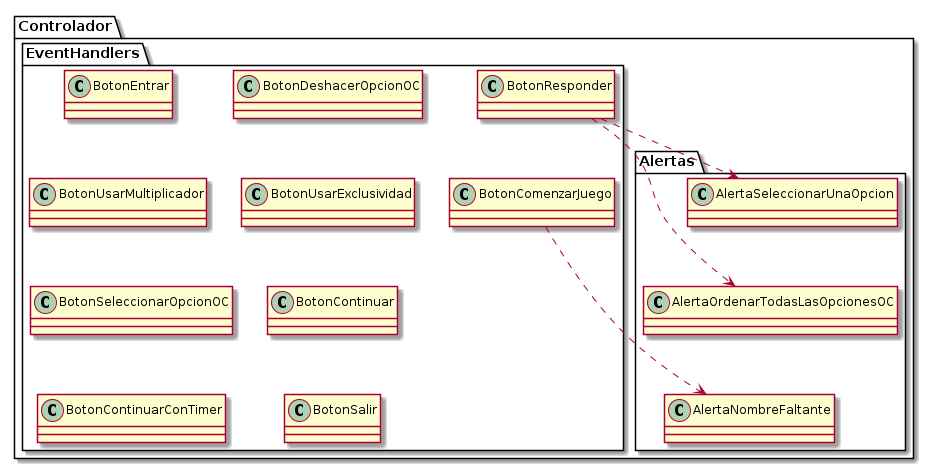

The diagram above was rendered by PlantUML. Its source (embedded in the PNG):
@startuml
skinparam classAttributeIconSize 0

package Controlador {

    package Alertas {
        class AlertaNombreFaltante
        class AlertaOrdenarTodasLasOpcionesOC
        class AlertaSeleccionarUnaOpcion
    }

    package EventHandlers {
        class BotonComenzarJuego
        class BotonContinuar
        class BotonContinuarConTimer
        class BotonDeshacerOpcionOC
        class BotonEntrar
        class BotonResponder
        class BotonSalir
        class BotonSeleccionarOpcionOC
        class BotonUsarExclusividad
        class BotonUsarMultiplicador
    }

}

'Ordenamiento De Cuadrados
AlertaNombreFaltante -up[hidden]-> AlertaOrdenarTodasLasOpcionesOC
AlertaOrdenarTodasLasOpcionesOC -up[hidden]-> AlertaSeleccionarUnaOpcion
BotonContinuar -[hidden]-> BotonSalir
BotonDeshacerOpcionOC -[hidden]-> BotonUsarExclusividad
BotonEntrar -[hidden]-> BotonUsarMultiplicador
BotonUsarMultiplicador -[hidden]-> BotonSeleccionarOpcionOC
BotonUsarExclusividad -[hidden]-> BotonContinuar
BotonResponder -[hidden]-> BotonComenzarJuego

BotonSeleccionarOpcionOC -[hidden]-> BotonContinuarConTimer

'Herencia --|> cumple la relación 'es un'

'Asociacion --> un objeto guarda a otro

'Agregacion --o un objeto esta compuesto por otro pero no lo necesita para vivir

'Composicion --* un objeto es dueño de otro

'Dependencia ..> un objeto utiliza a otro porque lo recibe/devuelve
BotonComenzarJuego .right.> AlertaNombreFaltante
BotonResponder .down.> AlertaSeleccionarUnaOpcion
BotonResponder .right.> AlertaOrdenarTodasLasOpcionesOC

'Interfaces ..|> colección de declaraciones de métodos sin implemetnar

@enduml